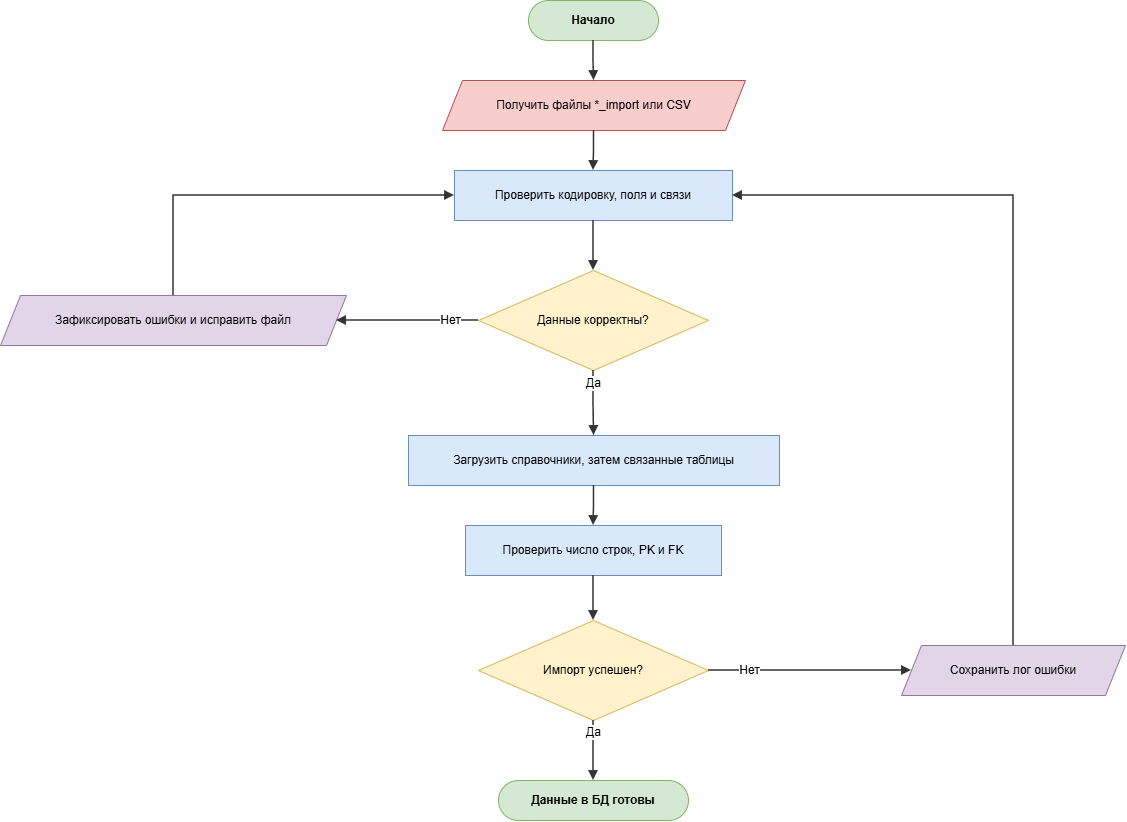

The diagram above was exported from draw.io. Its source (the exported page's mxGraphModel, read from the mxfile embedded in the PNG):
<mxGraphModel dx="1414" dy="849" grid="1" gridSize="10" guides="1" tooltips="1" connect="1" arrows="1" fold="1" page="1" pageScale="1" pageWidth="1205" pageHeight="900" math="0" shadow="0">
  <root>
    <mxCell id="0" />
    <mxCell id="1" parent="0" />
    <mxCell id="p1_s" parent="1" style="rounded=1;whiteSpace=wrap;html=1;arcSize=50;fillColor=#d5e8d4;strokeColor=#82b366;fontStyle=1;fontSize=12;" value="Начало" vertex="1">
      <mxGeometry height="40" width="130" x="568" y="40" as="geometry" />
    </mxCell>
    <mxCell id="p1_io" parent="1" style="shape=parallelogram;perimeter=parallelogramPerimeter;whiteSpace=wrap;html=1;fixedSize=1;size=20;fillColor=#f8cecc;strokeColor=#b85450;fontSize=12;" value="Получить файлы *_import или CSV" vertex="1">
      <mxGeometry height="50" width="303" x="482" y="120" as="geometry" />
    </mxCell>
    <mxCell id="p1_p1" parent="1" style="rounded=0;whiteSpace=wrap;html=1;fillColor=#dae8fc;strokeColor=#6c8ebf;fontSize=12;" value="Проверить кодировку, поля и связи" vertex="1">
      <mxGeometry height="50" width="278" x="494" y="210" as="geometry" />
    </mxCell>
    <mxCell id="p1_d1" parent="1" style="rhombus;whiteSpace=wrap;html=1;fillColor=#fff2cc;strokeColor=#d6b656;fontSize=12;" value="Данные корректны?" vertex="1">
      <mxGeometry height="100" width="230" x="518" y="310" as="geometry" />
    </mxCell>
    <mxCell id="p1_ie" parent="1" style="shape=parallelogram;perimeter=parallelogramPerimeter;whiteSpace=wrap;html=1;fixedSize=1;size=20;fillColor=#e1d5e7;strokeColor=#9673a6;fontSize=12;" value="Зафиксировать ошибки и исправить файл" vertex="1">
      <mxGeometry height="50" width="346" x="40" y="335" as="geometry" />
    </mxCell>
    <mxCell id="p1_p2" parent="1" style="rounded=0;whiteSpace=wrap;html=1;fillColor=#dae8fc;strokeColor=#6c8ebf;fontSize=12;" value="Загрузить справочники, затем связанные таблицы" vertex="1">
      <mxGeometry height="50" width="371" x="448" y="475" as="geometry" />
    </mxCell>
    <mxCell id="p1_p3" parent="1" style="rounded=0;whiteSpace=wrap;html=1;fillColor=#dae8fc;strokeColor=#6c8ebf;fontSize=12;" value="Проверить число строк, PK и FK" vertex="1">
      <mxGeometry height="50" width="256" x="505" y="565" as="geometry" />
    </mxCell>
    <mxCell id="p1_d2" parent="1" style="rhombus;whiteSpace=wrap;html=1;fillColor=#fff2cc;strokeColor=#d6b656;fontSize=12;" value="Импорт успешен?" vertex="1">
      <mxGeometry height="100" width="230" x="518" y="660" as="geometry" />
    </mxCell>
    <mxCell id="p1_il" parent="1" style="shape=parallelogram;perimeter=parallelogramPerimeter;whiteSpace=wrap;html=1;fixedSize=1;size=20;fillColor=#e1d5e7;strokeColor=#9673a6;fontSize=12;" value="Сохранить лог ошибки" vertex="1">
      <mxGeometry height="50" width="224" x="941" y="685" as="geometry" />
    </mxCell>
    <mxCell id="p1_en" parent="1" style="rounded=1;whiteSpace=wrap;html=1;arcSize=50;fillColor=#d5e8d4;strokeColor=#82b366;fontStyle=1;fontSize=12;" value="Данные в БД готовы" vertex="1">
      <mxGeometry height="40" width="190" x="538" y="820" as="geometry" />
    </mxCell>
    <mxCell id="p1_arrow0" edge="1" parent="1" source="p1_s" style="edgeStyle=orthogonalEdgeStyle;rounded=0;curved=0;orthogonalLoop=1;jettySize=auto;html=1;endArrow=block;endFill=1;strokeColor=#333333;strokeWidth=1.5;fontSize=12;labelBackgroundColor=#ffffff;exitX=0.5;exitY=1;exitDx=0;exitDy=0;entryX=0.5;entryY=0;entryDx=0;entryDy=0;" target="p1_io" value="">
      <mxGeometry relative="1" as="geometry" />
    </mxCell>
    <mxCell id="p1_arrow1" edge="1" parent="1" source="p1_io" style="edgeStyle=orthogonalEdgeStyle;rounded=0;curved=0;orthogonalLoop=1;jettySize=auto;html=1;endArrow=block;endFill=1;strokeColor=#333333;strokeWidth=1.5;fontSize=12;labelBackgroundColor=#ffffff;exitX=0.5;exitY=1;exitDx=0;exitDy=0;entryX=0.5;entryY=0;entryDx=0;entryDy=0;" target="p1_p1" value="">
      <mxGeometry relative="1" as="geometry" />
    </mxCell>
    <mxCell id="p1_arrow2" edge="1" parent="1" source="p1_p1" style="edgeStyle=orthogonalEdgeStyle;rounded=0;curved=0;orthogonalLoop=1;jettySize=auto;html=1;endArrow=block;endFill=1;strokeColor=#333333;strokeWidth=1.5;fontSize=12;labelBackgroundColor=#ffffff;exitX=0.5;exitY=1;exitDx=0;exitDy=0;entryX=0.5;entryY=0;entryDx=0;entryDy=0;" target="p1_d1" value="">
      <mxGeometry relative="1" as="geometry" />
    </mxCell>
    <mxCell id="p1_arrow3" edge="1" parent="1" source="p1_d1" style="edgeStyle=orthogonalEdgeStyle;rounded=0;curved=0;orthogonalLoop=1;jettySize=auto;html=1;endArrow=block;endFill=1;strokeColor=#333333;strokeWidth=1.5;fontSize=12;labelBackgroundColor=#ffffff;exitX=0;exitY=0.5;exitDx=0;exitDy=0;entryX=1;entryY=0.5;entryDx=0;entryDy=0;" target="p1_ie" value="Нет">
      <mxGeometry relative="1" x="-0.6" as="geometry" />
    </mxCell>
    <mxCell id="p1_arrow4" edge="1" parent="1" source="p1_ie" style="edgeStyle=orthogonalEdgeStyle;rounded=0;curved=0;orthogonalLoop=1;jettySize=auto;html=1;endArrow=block;endFill=1;strokeColor=#333333;strokeWidth=1.5;fontSize=12;labelBackgroundColor=#ffffff;exitX=0.5;exitY=0;exitDx=0;exitDy=0;entryX=0;entryY=0.5;entryDx=0;entryDy=0;" target="p1_p1" value="">
      <mxGeometry relative="1" as="geometry" />
    </mxCell>
    <mxCell id="p1_arrow5" edge="1" parent="1" source="p1_d1" style="edgeStyle=orthogonalEdgeStyle;rounded=0;curved=0;orthogonalLoop=1;jettySize=auto;html=1;endArrow=block;endFill=1;strokeColor=#333333;strokeWidth=1.5;fontSize=12;labelBackgroundColor=#ffffff;exitX=0.5;exitY=1;exitDx=0;exitDy=0;entryX=0.5;entryY=0;entryDx=0;entryDy=0;" target="p1_p2" value="Да">
      <mxGeometry relative="1" x="-0.6" as="geometry" />
    </mxCell>
    <mxCell id="p1_arrow6" edge="1" parent="1" source="p1_p2" style="edgeStyle=orthogonalEdgeStyle;rounded=0;curved=0;orthogonalLoop=1;jettySize=auto;html=1;endArrow=block;endFill=1;strokeColor=#333333;strokeWidth=1.5;fontSize=12;labelBackgroundColor=#ffffff;exitX=0.5;exitY=1;exitDx=0;exitDy=0;entryX=0.5;entryY=0;entryDx=0;entryDy=0;" target="p1_p3" value="">
      <mxGeometry relative="1" as="geometry" />
    </mxCell>
    <mxCell id="p1_arrow7" edge="1" parent="1" source="p1_p3" style="edgeStyle=orthogonalEdgeStyle;rounded=0;curved=0;orthogonalLoop=1;jettySize=auto;html=1;endArrow=block;endFill=1;strokeColor=#333333;strokeWidth=1.5;fontSize=12;labelBackgroundColor=#ffffff;exitX=0.5;exitY=1;exitDx=0;exitDy=0;entryX=0.5;entryY=0;entryDx=0;entryDy=0;" target="p1_d2" value="">
      <mxGeometry relative="1" as="geometry" />
    </mxCell>
    <mxCell id="p1_arrow8" edge="1" parent="1" source="p1_d2" style="edgeStyle=orthogonalEdgeStyle;rounded=0;curved=0;orthogonalLoop=1;jettySize=auto;html=1;endArrow=block;endFill=1;strokeColor=#333333;strokeWidth=1.5;fontSize=12;labelBackgroundColor=#ffffff;exitX=1;exitY=0.5;exitDx=0;exitDy=0;entryX=0;entryY=0.5;entryDx=0;entryDy=0;" target="p1_il" value="Нет">
      <mxGeometry relative="1" x="-0.6" as="geometry" />
    </mxCell>
    <mxCell id="p1_arrow9" edge="1" parent="1" source="p1_il" style="edgeStyle=orthogonalEdgeStyle;rounded=0;curved=0;orthogonalLoop=1;jettySize=auto;html=1;endArrow=block;endFill=1;strokeColor=#333333;strokeWidth=1.5;fontSize=12;labelBackgroundColor=#ffffff;exitX=0.5;exitY=0;exitDx=0;exitDy=0;entryX=1;entryY=0.5;entryDx=0;entryDy=0;" target="p1_p1" value="">
      <mxGeometry relative="1" as="geometry" />
    </mxCell>
    <mxCell id="p1_arrow10" edge="1" parent="1" source="p1_d2" style="edgeStyle=orthogonalEdgeStyle;rounded=0;curved=0;orthogonalLoop=1;jettySize=auto;html=1;endArrow=block;endFill=1;strokeColor=#333333;strokeWidth=1.5;fontSize=12;labelBackgroundColor=#ffffff;exitX=0.5;exitY=1;exitDx=0;exitDy=0;entryX=0.5;entryY=0;entryDx=0;entryDy=0;" target="p1_en" value="Да">
      <mxGeometry relative="1" x="-0.6" as="geometry" />
    </mxCell>
  </root>
</mxGraphModel>